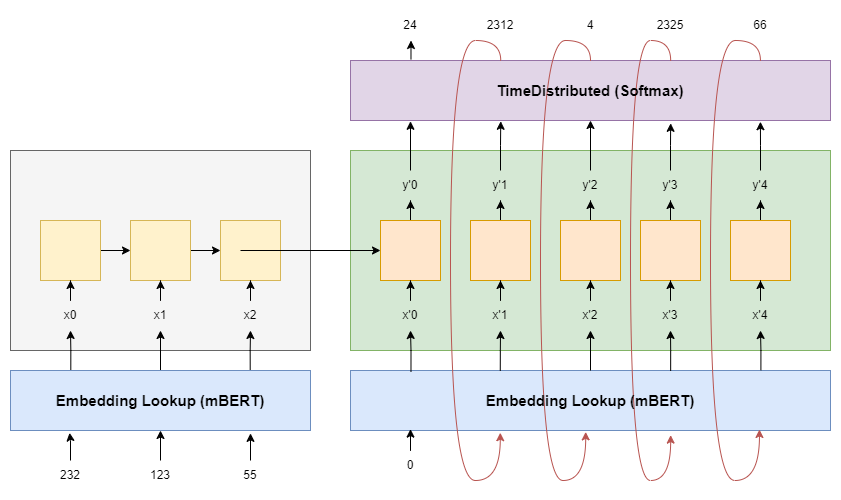

The diagram above was exported from draw.io. Its source (the exported page's mxGraphModel, read from the mxfile embedded in the PNG):
<mxGraphModel dx="873" dy="630" grid="1" gridSize="10" guides="1" tooltips="1" connect="1" arrows="1" fold="1" page="1" pageScale="1" pageWidth="850" pageHeight="1100" math="0" shadow="0">
  <root>
    <mxCell id="0" />
    <mxCell id="1" parent="0" />
    <mxCell id="GI9t5rZ3P5dNRBQiY4mY-1" value="" style="whiteSpace=wrap;html=1;fillColor=#f5f5f5;strokeColor=#666666;fontColor=#333333;" vertex="1" parent="1">
      <mxGeometry x="240" y="180" width="300" height="200" as="geometry" />
    </mxCell>
    <mxCell id="GI9t5rZ3P5dNRBQiY4mY-59" style="edgeStyle=orthogonalEdgeStyle;rounded=0;orthogonalLoop=1;jettySize=auto;html=1;exitX=0.201;exitY=0.036;exitDx=0;exitDy=0;exitPerimeter=0;" edge="1" parent="1" source="GI9t5rZ3P5dNRBQiY4mY-5" target="GI9t5rZ3P5dNRBQiY4mY-56">
      <mxGeometry relative="1" as="geometry" />
    </mxCell>
    <mxCell id="GI9t5rZ3P5dNRBQiY4mY-60" style="edgeStyle=orthogonalEdgeStyle;rounded=0;orthogonalLoop=1;jettySize=auto;html=1;exitX=0.5;exitY=0;exitDx=0;exitDy=0;" edge="1" parent="1" source="GI9t5rZ3P5dNRBQiY4mY-5" target="GI9t5rZ3P5dNRBQiY4mY-57">
      <mxGeometry relative="1" as="geometry" />
    </mxCell>
    <mxCell id="GI9t5rZ3P5dNRBQiY4mY-61" style="edgeStyle=orthogonalEdgeStyle;rounded=0;orthogonalLoop=1;jettySize=auto;html=1;exitX=0.799;exitY=-0.012;exitDx=0;exitDy=0;exitPerimeter=0;" edge="1" parent="1" source="GI9t5rZ3P5dNRBQiY4mY-5" target="GI9t5rZ3P5dNRBQiY4mY-58">
      <mxGeometry relative="1" as="geometry" />
    </mxCell>
    <mxCell id="GI9t5rZ3P5dNRBQiY4mY-54" style="edgeStyle=orthogonalEdgeStyle;rounded=0;orthogonalLoop=1;jettySize=auto;html=1;" edge="1" parent="1" source="GI9t5rZ3P5dNRBQiY4mY-2" target="GI9t5rZ3P5dNRBQiY4mY-3">
      <mxGeometry relative="1" as="geometry" />
    </mxCell>
    <mxCell id="GI9t5rZ3P5dNRBQiY4mY-2" value="" style="whiteSpace=wrap;html=1;fillColor=#fff2cc;strokeColor=#d6b656;" vertex="1" parent="1">
      <mxGeometry x="270" y="250" width="60" height="60" as="geometry" />
    </mxCell>
    <mxCell id="GI9t5rZ3P5dNRBQiY4mY-55" style="edgeStyle=orthogonalEdgeStyle;rounded=0;orthogonalLoop=1;jettySize=auto;html=1;entryX=0;entryY=0.5;entryDx=0;entryDy=0;" edge="1" parent="1" source="GI9t5rZ3P5dNRBQiY4mY-3" target="GI9t5rZ3P5dNRBQiY4mY-4">
      <mxGeometry relative="1" as="geometry" />
    </mxCell>
    <mxCell id="GI9t5rZ3P5dNRBQiY4mY-3" value="" style="whiteSpace=wrap;html=1;fillColor=#fff2cc;strokeColor=#d6b656;" vertex="1" parent="1">
      <mxGeometry x="360" y="250" width="60" height="60" as="geometry" />
    </mxCell>
    <mxCell id="GI9t5rZ3P5dNRBQiY4mY-4" value="" style="whiteSpace=wrap;html=1;fillColor=#fff2cc;strokeColor=#d6b656;" vertex="1" parent="1">
      <mxGeometry x="450" y="250" width="60" height="60" as="geometry" />
    </mxCell>
    <mxCell id="GI9t5rZ3P5dNRBQiY4mY-5" value="" style="rounded=0;whiteSpace=wrap;html=1;fillColor=#dae8fc;strokeColor=#6c8ebf;" vertex="1" parent="1">
      <mxGeometry x="240" y="400" width="300" height="60" as="geometry" />
    </mxCell>
    <mxCell id="GI9t5rZ3P5dNRBQiY4mY-6" value="" style="whiteSpace=wrap;html=1;fillColor=#d5e8d4;strokeColor=#82b366;" vertex="1" parent="1">
      <mxGeometry x="580" y="180" width="480" height="200" as="geometry" />
    </mxCell>
    <mxCell id="GI9t5rZ3P5dNRBQiY4mY-16" style="edgeStyle=orthogonalEdgeStyle;rounded=0;orthogonalLoop=1;jettySize=auto;html=1;" edge="1" parent="1" source="GI9t5rZ3P5dNRBQiY4mY-7" target="GI9t5rZ3P5dNRBQiY4mY-15">
      <mxGeometry relative="1" as="geometry" />
    </mxCell>
    <mxCell id="GI9t5rZ3P5dNRBQiY4mY-7" value="" style="whiteSpace=wrap;html=1;fillColor=#ffe6cc;strokeColor=#d79b00;" vertex="1" parent="1">
      <mxGeometry x="610" y="250" width="60" height="60" as="geometry" />
    </mxCell>
    <mxCell id="GI9t5rZ3P5dNRBQiY4mY-21" style="edgeStyle=orthogonalEdgeStyle;rounded=0;orthogonalLoop=1;jettySize=auto;html=1;entryX=0.5;entryY=1;entryDx=0;entryDy=0;" edge="1" parent="1" source="GI9t5rZ3P5dNRBQiY4mY-8" target="GI9t5rZ3P5dNRBQiY4mY-17">
      <mxGeometry relative="1" as="geometry" />
    </mxCell>
    <mxCell id="GI9t5rZ3P5dNRBQiY4mY-8" value="" style="whiteSpace=wrap;html=1;fillColor=#ffe6cc;strokeColor=#d79b00;" vertex="1" parent="1">
      <mxGeometry x="700" y="250" width="60" height="60" as="geometry" />
    </mxCell>
    <mxCell id="GI9t5rZ3P5dNRBQiY4mY-22" style="edgeStyle=orthogonalEdgeStyle;rounded=0;orthogonalLoop=1;jettySize=auto;html=1;" edge="1" parent="1" source="GI9t5rZ3P5dNRBQiY4mY-9" target="GI9t5rZ3P5dNRBQiY4mY-18">
      <mxGeometry relative="1" as="geometry" />
    </mxCell>
    <mxCell id="GI9t5rZ3P5dNRBQiY4mY-9" value="" style="whiteSpace=wrap;html=1;fillColor=#ffe6cc;strokeColor=#d79b00;" vertex="1" parent="1">
      <mxGeometry x="790" y="250" width="60" height="60" as="geometry" />
    </mxCell>
    <mxCell id="GI9t5rZ3P5dNRBQiY4mY-10" value="" style="rounded=0;whiteSpace=wrap;html=1;fillColor=#dae8fc;strokeColor=#6c8ebf;" vertex="1" parent="1">
      <mxGeometry x="580" y="400" width="480" height="60" as="geometry" />
    </mxCell>
    <mxCell id="GI9t5rZ3P5dNRBQiY4mY-23" style="edgeStyle=orthogonalEdgeStyle;rounded=0;orthogonalLoop=1;jettySize=auto;html=1;" edge="1" parent="1" source="GI9t5rZ3P5dNRBQiY4mY-11" target="GI9t5rZ3P5dNRBQiY4mY-19">
      <mxGeometry relative="1" as="geometry" />
    </mxCell>
    <mxCell id="GI9t5rZ3P5dNRBQiY4mY-11" value="" style="whiteSpace=wrap;html=1;fillColor=#ffe6cc;strokeColor=#d79b00;" vertex="1" parent="1">
      <mxGeometry x="870" y="250" width="60" height="60" as="geometry" />
    </mxCell>
    <mxCell id="GI9t5rZ3P5dNRBQiY4mY-24" style="edgeStyle=orthogonalEdgeStyle;rounded=0;orthogonalLoop=1;jettySize=auto;html=1;" edge="1" parent="1" source="GI9t5rZ3P5dNRBQiY4mY-12" target="GI9t5rZ3P5dNRBQiY4mY-20">
      <mxGeometry relative="1" as="geometry" />
    </mxCell>
    <mxCell id="GI9t5rZ3P5dNRBQiY4mY-12" value="" style="whiteSpace=wrap;html=1;fillColor=#ffe6cc;strokeColor=#d79b00;" vertex="1" parent="1">
      <mxGeometry x="960" y="250" width="60" height="60" as="geometry" />
    </mxCell>
    <mxCell id="GI9t5rZ3P5dNRBQiY4mY-14" value="" style="rounded=0;whiteSpace=wrap;html=1;fillColor=#e1d5e7;strokeColor=#9673a6;" vertex="1" parent="1">
      <mxGeometry x="580" y="90" width="480" height="60" as="geometry" />
    </mxCell>
    <mxCell id="GI9t5rZ3P5dNRBQiY4mY-44" style="edgeStyle=orthogonalEdgeStyle;rounded=0;orthogonalLoop=1;jettySize=auto;html=1;entryX=0.125;entryY=1.013;entryDx=0;entryDy=0;entryPerimeter=0;" edge="1" parent="1" source="GI9t5rZ3P5dNRBQiY4mY-15" target="GI9t5rZ3P5dNRBQiY4mY-14">
      <mxGeometry relative="1" as="geometry" />
    </mxCell>
    <mxCell id="GI9t5rZ3P5dNRBQiY4mY-15" value="y'0" style="text;html=1;strokeColor=none;fillColor=none;align=center;verticalAlign=middle;whiteSpace=wrap;rounded=0;" vertex="1" parent="1">
      <mxGeometry x="610" y="200" width="60" height="30" as="geometry" />
    </mxCell>
    <mxCell id="GI9t5rZ3P5dNRBQiY4mY-45" style="edgeStyle=orthogonalEdgeStyle;rounded=0;orthogonalLoop=1;jettySize=auto;html=1;entryX=0.313;entryY=1.013;entryDx=0;entryDy=0;entryPerimeter=0;" edge="1" parent="1" source="GI9t5rZ3P5dNRBQiY4mY-17" target="GI9t5rZ3P5dNRBQiY4mY-14">
      <mxGeometry relative="1" as="geometry" />
    </mxCell>
    <mxCell id="GI9t5rZ3P5dNRBQiY4mY-17" value="y'1" style="text;html=1;strokeColor=none;fillColor=none;align=center;verticalAlign=middle;whiteSpace=wrap;rounded=0;" vertex="1" parent="1">
      <mxGeometry x="700" y="200" width="60" height="30" as="geometry" />
    </mxCell>
    <mxCell id="GI9t5rZ3P5dNRBQiY4mY-46" style="edgeStyle=orthogonalEdgeStyle;rounded=0;orthogonalLoop=1;jettySize=auto;html=1;entryX=0.5;entryY=1;entryDx=0;entryDy=0;" edge="1" parent="1" source="GI9t5rZ3P5dNRBQiY4mY-18" target="GI9t5rZ3P5dNRBQiY4mY-14">
      <mxGeometry relative="1" as="geometry" />
    </mxCell>
    <mxCell id="GI9t5rZ3P5dNRBQiY4mY-18" value="y'2" style="text;html=1;strokeColor=none;fillColor=none;align=center;verticalAlign=middle;whiteSpace=wrap;rounded=0;" vertex="1" parent="1">
      <mxGeometry x="790" y="200" width="60" height="30" as="geometry" />
    </mxCell>
    <mxCell id="GI9t5rZ3P5dNRBQiY4mY-48" style="edgeStyle=orthogonalEdgeStyle;rounded=0;orthogonalLoop=1;jettySize=auto;html=1;entryX=0.667;entryY=1.047;entryDx=0;entryDy=0;entryPerimeter=0;" edge="1" parent="1" source="GI9t5rZ3P5dNRBQiY4mY-19" target="GI9t5rZ3P5dNRBQiY4mY-14">
      <mxGeometry relative="1" as="geometry" />
    </mxCell>
    <mxCell id="GI9t5rZ3P5dNRBQiY4mY-19" value="y'3" style="text;html=1;strokeColor=none;fillColor=none;align=center;verticalAlign=middle;whiteSpace=wrap;rounded=0;" vertex="1" parent="1">
      <mxGeometry x="870" y="200" width="60" height="30" as="geometry" />
    </mxCell>
    <mxCell id="GI9t5rZ3P5dNRBQiY4mY-50" style="edgeStyle=orthogonalEdgeStyle;rounded=0;orthogonalLoop=1;jettySize=auto;html=1;entryX=0.854;entryY=1.02;entryDx=0;entryDy=0;entryPerimeter=0;" edge="1" parent="1" source="GI9t5rZ3P5dNRBQiY4mY-20" target="GI9t5rZ3P5dNRBQiY4mY-14">
      <mxGeometry relative="1" as="geometry" />
    </mxCell>
    <mxCell id="GI9t5rZ3P5dNRBQiY4mY-20" value="y'4" style="text;html=1;strokeColor=none;fillColor=none;align=center;verticalAlign=middle;whiteSpace=wrap;rounded=0;" vertex="1" parent="1">
      <mxGeometry x="960" y="200" width="60" height="30" as="geometry" />
    </mxCell>
    <mxCell id="GI9t5rZ3P5dNRBQiY4mY-31" style="edgeStyle=orthogonalEdgeStyle;rounded=0;orthogonalLoop=1;jettySize=auto;html=1;exitX=0.126;exitY=0.018;exitDx=0;exitDy=0;exitPerimeter=0;" edge="1" parent="1" source="GI9t5rZ3P5dNRBQiY4mY-10" target="GI9t5rZ3P5dNRBQiY4mY-25">
      <mxGeometry relative="1" as="geometry" />
    </mxCell>
    <mxCell id="GI9t5rZ3P5dNRBQiY4mY-38" style="edgeStyle=orthogonalEdgeStyle;rounded=0;orthogonalLoop=1;jettySize=auto;html=1;entryX=0.5;entryY=1;entryDx=0;entryDy=0;" edge="1" parent="1" source="GI9t5rZ3P5dNRBQiY4mY-25" target="GI9t5rZ3P5dNRBQiY4mY-7">
      <mxGeometry relative="1" as="geometry" />
    </mxCell>
    <mxCell id="GI9t5rZ3P5dNRBQiY4mY-25" value="x'0" style="text;html=1;strokeColor=none;fillColor=none;align=center;verticalAlign=middle;whiteSpace=wrap;rounded=0;" vertex="1" parent="1">
      <mxGeometry x="610" y="330" width="60" height="30" as="geometry" />
    </mxCell>
    <mxCell id="GI9t5rZ3P5dNRBQiY4mY-33" style="edgeStyle=orthogonalEdgeStyle;rounded=0;orthogonalLoop=1;jettySize=auto;html=1;exitX=0.312;exitY=0.006;exitDx=0;exitDy=0;exitPerimeter=0;" edge="1" parent="1" source="GI9t5rZ3P5dNRBQiY4mY-10" target="GI9t5rZ3P5dNRBQiY4mY-26">
      <mxGeometry relative="1" as="geometry" />
    </mxCell>
    <mxCell id="GI9t5rZ3P5dNRBQiY4mY-39" style="edgeStyle=orthogonalEdgeStyle;rounded=0;orthogonalLoop=1;jettySize=auto;html=1;entryX=0.5;entryY=1;entryDx=0;entryDy=0;" edge="1" parent="1" source="GI9t5rZ3P5dNRBQiY4mY-26" target="GI9t5rZ3P5dNRBQiY4mY-8">
      <mxGeometry relative="1" as="geometry" />
    </mxCell>
    <mxCell id="GI9t5rZ3P5dNRBQiY4mY-26" value="x'1" style="text;html=1;strokeColor=none;fillColor=none;align=center;verticalAlign=middle;whiteSpace=wrap;rounded=0;" vertex="1" parent="1">
      <mxGeometry x="700" y="330" width="60" height="30" as="geometry" />
    </mxCell>
    <mxCell id="GI9t5rZ3P5dNRBQiY4mY-34" style="edgeStyle=orthogonalEdgeStyle;rounded=0;orthogonalLoop=1;jettySize=auto;html=1;exitX=0.5;exitY=0;exitDx=0;exitDy=0;" edge="1" parent="1" source="GI9t5rZ3P5dNRBQiY4mY-10" target="GI9t5rZ3P5dNRBQiY4mY-27">
      <mxGeometry relative="1" as="geometry" />
    </mxCell>
    <mxCell id="GI9t5rZ3P5dNRBQiY4mY-40" style="edgeStyle=orthogonalEdgeStyle;rounded=0;orthogonalLoop=1;jettySize=auto;html=1;entryX=0.5;entryY=1;entryDx=0;entryDy=0;" edge="1" parent="1" source="GI9t5rZ3P5dNRBQiY4mY-27" target="GI9t5rZ3P5dNRBQiY4mY-9">
      <mxGeometry relative="1" as="geometry" />
    </mxCell>
    <mxCell id="GI9t5rZ3P5dNRBQiY4mY-27" value="x'2" style="text;html=1;strokeColor=none;fillColor=none;align=center;verticalAlign=middle;whiteSpace=wrap;rounded=0;" vertex="1" parent="1">
      <mxGeometry x="790" y="330" width="60" height="30" as="geometry" />
    </mxCell>
    <mxCell id="GI9t5rZ3P5dNRBQiY4mY-35" style="edgeStyle=orthogonalEdgeStyle;rounded=0;orthogonalLoop=1;jettySize=auto;html=1;exitX=0.667;exitY=0.006;exitDx=0;exitDy=0;exitPerimeter=0;" edge="1" parent="1" source="GI9t5rZ3P5dNRBQiY4mY-10" target="GI9t5rZ3P5dNRBQiY4mY-28">
      <mxGeometry relative="1" as="geometry" />
    </mxCell>
    <mxCell id="GI9t5rZ3P5dNRBQiY4mY-41" style="edgeStyle=orthogonalEdgeStyle;rounded=0;orthogonalLoop=1;jettySize=auto;html=1;entryX=0.5;entryY=1;entryDx=0;entryDy=0;" edge="1" parent="1" source="GI9t5rZ3P5dNRBQiY4mY-28" target="GI9t5rZ3P5dNRBQiY4mY-11">
      <mxGeometry relative="1" as="geometry" />
    </mxCell>
    <mxCell id="GI9t5rZ3P5dNRBQiY4mY-28" value="x'3" style="text;html=1;strokeColor=none;fillColor=none;align=center;verticalAlign=middle;whiteSpace=wrap;rounded=0;" vertex="1" parent="1">
      <mxGeometry x="870" y="330" width="60" height="30" as="geometry" />
    </mxCell>
    <mxCell id="GI9t5rZ3P5dNRBQiY4mY-36" style="edgeStyle=orthogonalEdgeStyle;rounded=0;orthogonalLoop=1;jettySize=auto;html=1;exitX=0.855;exitY=-0.005;exitDx=0;exitDy=0;exitPerimeter=0;" edge="1" parent="1" source="GI9t5rZ3P5dNRBQiY4mY-10" target="GI9t5rZ3P5dNRBQiY4mY-29">
      <mxGeometry relative="1" as="geometry" />
    </mxCell>
    <mxCell id="GI9t5rZ3P5dNRBQiY4mY-42" style="edgeStyle=orthogonalEdgeStyle;rounded=0;orthogonalLoop=1;jettySize=auto;html=1;entryX=0.5;entryY=1;entryDx=0;entryDy=0;" edge="1" parent="1" source="GI9t5rZ3P5dNRBQiY4mY-29" target="GI9t5rZ3P5dNRBQiY4mY-12">
      <mxGeometry relative="1" as="geometry" />
    </mxCell>
    <mxCell id="GI9t5rZ3P5dNRBQiY4mY-29" value="x'4" style="text;html=1;strokeColor=none;fillColor=none;align=center;verticalAlign=middle;whiteSpace=wrap;rounded=0;" vertex="1" parent="1">
      <mxGeometry x="960" y="330" width="60" height="30" as="geometry" />
    </mxCell>
    <mxCell id="GI9t5rZ3P5dNRBQiY4mY-53" style="edgeStyle=orthogonalEdgeStyle;rounded=0;orthogonalLoop=1;jettySize=auto;html=1;entryX=0;entryY=0.5;entryDx=0;entryDy=0;" edge="1" parent="1">
      <mxGeometry relative="1" as="geometry">
        <mxPoint x="470" y="280" as="sourcePoint" />
        <mxPoint x="610" y="280" as="targetPoint" />
      </mxGeometry>
    </mxCell>
    <mxCell id="GI9t5rZ3P5dNRBQiY4mY-62" style="edgeStyle=orthogonalEdgeStyle;rounded=0;orthogonalLoop=1;jettySize=auto;html=1;entryX=0.5;entryY=1;entryDx=0;entryDy=0;" edge="1" parent="1" source="GI9t5rZ3P5dNRBQiY4mY-56" target="GI9t5rZ3P5dNRBQiY4mY-2">
      <mxGeometry relative="1" as="geometry" />
    </mxCell>
    <mxCell id="GI9t5rZ3P5dNRBQiY4mY-56" value="x0" style="text;html=1;strokeColor=none;fillColor=none;align=center;verticalAlign=middle;whiteSpace=wrap;rounded=0;" vertex="1" parent="1">
      <mxGeometry x="270" y="330" width="60" height="30" as="geometry" />
    </mxCell>
    <mxCell id="GI9t5rZ3P5dNRBQiY4mY-63" style="edgeStyle=orthogonalEdgeStyle;rounded=0;orthogonalLoop=1;jettySize=auto;html=1;entryX=0.5;entryY=1;entryDx=0;entryDy=0;" edge="1" parent="1" source="GI9t5rZ3P5dNRBQiY4mY-57" target="GI9t5rZ3P5dNRBQiY4mY-3">
      <mxGeometry relative="1" as="geometry" />
    </mxCell>
    <mxCell id="GI9t5rZ3P5dNRBQiY4mY-57" value="x1" style="text;html=1;strokeColor=none;fillColor=none;align=center;verticalAlign=middle;whiteSpace=wrap;rounded=0;" vertex="1" parent="1">
      <mxGeometry x="360" y="330" width="60" height="30" as="geometry" />
    </mxCell>
    <mxCell id="GI9t5rZ3P5dNRBQiY4mY-64" style="edgeStyle=orthogonalEdgeStyle;rounded=0;orthogonalLoop=1;jettySize=auto;html=1;entryX=0.5;entryY=1;entryDx=0;entryDy=0;" edge="1" parent="1" source="GI9t5rZ3P5dNRBQiY4mY-58" target="GI9t5rZ3P5dNRBQiY4mY-4">
      <mxGeometry relative="1" as="geometry" />
    </mxCell>
    <mxCell id="GI9t5rZ3P5dNRBQiY4mY-58" value="x2" style="text;html=1;strokeColor=none;fillColor=none;align=center;verticalAlign=middle;whiteSpace=wrap;rounded=0;" vertex="1" parent="1">
      <mxGeometry x="450" y="330" width="60" height="30" as="geometry" />
    </mxCell>
    <mxCell id="GI9t5rZ3P5dNRBQiY4mY-71" style="edgeStyle=orthogonalEdgeStyle;rounded=0;orthogonalLoop=1;jettySize=auto;html=1;exitX=0.126;exitY=-0.015;exitDx=0;exitDy=0;exitPerimeter=0;" edge="1" parent="1" source="GI9t5rZ3P5dNRBQiY4mY-14" target="GI9t5rZ3P5dNRBQiY4mY-65">
      <mxGeometry relative="1" as="geometry" />
    </mxCell>
    <mxCell id="GI9t5rZ3P5dNRBQiY4mY-65" value="24" style="text;html=1;strokeColor=none;fillColor=none;align=center;verticalAlign=middle;whiteSpace=wrap;rounded=0;" vertex="1" parent="1">
      <mxGeometry x="610" y="40" width="60" height="30" as="geometry" />
    </mxCell>
    <mxCell id="GI9t5rZ3P5dNRBQiY4mY-72" style="edgeStyle=orthogonalEdgeStyle;rounded=0;orthogonalLoop=1;jettySize=auto;html=1;exitX=0.313;exitY=0;exitDx=0;exitDy=0;exitPerimeter=0;entryX=0.312;entryY=1.037;entryDx=0;entryDy=0;entryPerimeter=0;curved=1;fillColor=#f8cecc;strokeColor=#b85450;" edge="1" parent="1" source="GI9t5rZ3P5dNRBQiY4mY-14" target="GI9t5rZ3P5dNRBQiY4mY-10">
      <mxGeometry relative="1" as="geometry">
        <Array as="points">
          <mxPoint x="730" y="70" />
          <mxPoint x="680" y="70" />
          <mxPoint x="680" y="510" />
          <mxPoint x="730" y="510" />
        </Array>
      </mxGeometry>
    </mxCell>
    <mxCell id="GI9t5rZ3P5dNRBQiY4mY-66" value="2312" style="text;html=1;strokeColor=none;fillColor=none;align=center;verticalAlign=middle;whiteSpace=wrap;rounded=0;" vertex="1" parent="1">
      <mxGeometry x="700" y="40" width="60" height="30" as="geometry" />
    </mxCell>
    <mxCell id="GI9t5rZ3P5dNRBQiY4mY-74" style="edgeStyle=orthogonalEdgeStyle;rounded=0;orthogonalLoop=1;jettySize=auto;html=1;exitX=0.5;exitY=0;exitDx=0;exitDy=0;entryX=0.49;entryY=1.023;entryDx=0;entryDy=0;entryPerimeter=0;curved=1;fillColor=#f8cecc;strokeColor=#b85450;" edge="1" parent="1" source="GI9t5rZ3P5dNRBQiY4mY-14" target="GI9t5rZ3P5dNRBQiY4mY-10">
      <mxGeometry relative="1" as="geometry">
        <Array as="points">
          <mxPoint x="820" y="70" />
          <mxPoint x="770" y="70" />
          <mxPoint x="770" y="510" />
          <mxPoint x="815" y="510" />
        </Array>
      </mxGeometry>
    </mxCell>
    <mxCell id="GI9t5rZ3P5dNRBQiY4mY-67" value="4" style="text;html=1;strokeColor=none;fillColor=none;align=center;verticalAlign=middle;whiteSpace=wrap;rounded=0;" vertex="1" parent="1">
      <mxGeometry x="790" y="40" width="60" height="30" as="geometry" />
    </mxCell>
    <mxCell id="GI9t5rZ3P5dNRBQiY4mY-75" style="edgeStyle=orthogonalEdgeStyle;rounded=0;orthogonalLoop=1;jettySize=auto;html=1;exitX=0.667;exitY=0;exitDx=0;exitDy=0;exitPerimeter=0;entryX=0.667;entryY=1.077;entryDx=0;entryDy=0;entryPerimeter=0;curved=1;fillColor=#f8cecc;strokeColor=#b85450;" edge="1" parent="1" source="GI9t5rZ3P5dNRBQiY4mY-14" target="GI9t5rZ3P5dNRBQiY4mY-10">
      <mxGeometry relative="1" as="geometry">
        <Array as="points">
          <mxPoint x="900" y="70" />
          <mxPoint x="860" y="70" />
          <mxPoint x="860" y="510" />
          <mxPoint x="900" y="510" />
        </Array>
      </mxGeometry>
    </mxCell>
    <mxCell id="GI9t5rZ3P5dNRBQiY4mY-68" value="2325" style="text;html=1;strokeColor=none;fillColor=none;align=center;verticalAlign=middle;whiteSpace=wrap;rounded=0;" vertex="1" parent="1">
      <mxGeometry x="870" y="40" width="60" height="30" as="geometry" />
    </mxCell>
    <mxCell id="GI9t5rZ3P5dNRBQiY4mY-76" style="edgeStyle=orthogonalEdgeStyle;rounded=0;orthogonalLoop=1;jettySize=auto;html=1;exitX=0.854;exitY=0;exitDx=0;exitDy=0;exitPerimeter=0;curved=1;entryX=0.852;entryY=0.983;entryDx=0;entryDy=0;entryPerimeter=0;fillColor=#f8cecc;strokeColor=#b85450;" edge="1" parent="1" source="GI9t5rZ3P5dNRBQiY4mY-14" target="GI9t5rZ3P5dNRBQiY4mY-10">
      <mxGeometry relative="1" as="geometry">
        <mxPoint x="990" y="470" as="targetPoint" />
        <Array as="points">
          <mxPoint x="990" y="70" />
          <mxPoint x="940" y="70" />
          <mxPoint x="940" y="510" />
          <mxPoint x="989" y="510" />
        </Array>
      </mxGeometry>
    </mxCell>
    <mxCell id="GI9t5rZ3P5dNRBQiY4mY-69" value="66" style="text;html=1;strokeColor=none;fillColor=none;align=center;verticalAlign=middle;whiteSpace=wrap;rounded=0;" vertex="1" parent="1">
      <mxGeometry x="960" y="40" width="60" height="30" as="geometry" />
    </mxCell>
    <mxCell id="GI9t5rZ3P5dNRBQiY4mY-77" value="&lt;b&gt;&lt;font style=&quot;font-size: 15px;&quot;&gt;TimeDistributed (Softmax)&lt;/font&gt;&lt;/b&gt;" style="text;html=1;strokeColor=none;fillColor=none;align=center;verticalAlign=middle;whiteSpace=wrap;rounded=0;" vertex="1" parent="1">
      <mxGeometry x="715" y="105" width="210" height="30" as="geometry" />
    </mxCell>
    <mxCell id="GI9t5rZ3P5dNRBQiY4mY-79" value="&lt;font style=&quot;font-size: 15px;&quot;&gt;&lt;b&gt;Embedding Lookup (mBERT)&lt;/b&gt;&lt;/font&gt;" style="text;html=1;strokeColor=none;fillColor=none;align=center;verticalAlign=middle;whiteSpace=wrap;rounded=0;" vertex="1" parent="1">
      <mxGeometry x="275" y="415" width="230" height="30" as="geometry" />
    </mxCell>
    <mxCell id="GI9t5rZ3P5dNRBQiY4mY-83" style="edgeStyle=orthogonalEdgeStyle;rounded=0;orthogonalLoop=1;jettySize=auto;html=1;entryX=0.197;entryY=1.039;entryDx=0;entryDy=0;entryPerimeter=0;" edge="1" parent="1" source="GI9t5rZ3P5dNRBQiY4mY-80" target="GI9t5rZ3P5dNRBQiY4mY-5">
      <mxGeometry relative="1" as="geometry" />
    </mxCell>
    <mxCell id="GI9t5rZ3P5dNRBQiY4mY-80" value="232" style="text;html=1;strokeColor=none;fillColor=none;align=center;verticalAlign=middle;whiteSpace=wrap;rounded=0;" vertex="1" parent="1">
      <mxGeometry x="270" y="490" width="60" height="30" as="geometry" />
    </mxCell>
    <mxCell id="GI9t5rZ3P5dNRBQiY4mY-84" style="edgeStyle=orthogonalEdgeStyle;rounded=0;orthogonalLoop=1;jettySize=auto;html=1;entryX=0.5;entryY=1;entryDx=0;entryDy=0;" edge="1" parent="1" source="GI9t5rZ3P5dNRBQiY4mY-81" target="GI9t5rZ3P5dNRBQiY4mY-5">
      <mxGeometry relative="1" as="geometry" />
    </mxCell>
    <mxCell id="GI9t5rZ3P5dNRBQiY4mY-81" value="123" style="text;html=1;strokeColor=none;fillColor=none;align=center;verticalAlign=middle;whiteSpace=wrap;rounded=0;" vertex="1" parent="1">
      <mxGeometry x="360" y="490" width="60" height="30" as="geometry" />
    </mxCell>
    <mxCell id="GI9t5rZ3P5dNRBQiY4mY-86" style="edgeStyle=orthogonalEdgeStyle;rounded=0;orthogonalLoop=1;jettySize=auto;html=1;entryX=0.8;entryY=1.048;entryDx=0;entryDy=0;entryPerimeter=0;" edge="1" parent="1" source="GI9t5rZ3P5dNRBQiY4mY-82" target="GI9t5rZ3P5dNRBQiY4mY-5">
      <mxGeometry relative="1" as="geometry" />
    </mxCell>
    <mxCell id="GI9t5rZ3P5dNRBQiY4mY-82" value="55" style="text;html=1;strokeColor=none;fillColor=none;align=center;verticalAlign=middle;whiteSpace=wrap;rounded=0;" vertex="1" parent="1">
      <mxGeometry x="450" y="490" width="60" height="30" as="geometry" />
    </mxCell>
    <mxCell id="GI9t5rZ3P5dNRBQiY4mY-89" style="edgeStyle=orthogonalEdgeStyle;rounded=0;orthogonalLoop=1;jettySize=auto;html=1;entryX=0.125;entryY=0.977;entryDx=0;entryDy=0;entryPerimeter=0;" edge="1" parent="1" source="GI9t5rZ3P5dNRBQiY4mY-88" target="GI9t5rZ3P5dNRBQiY4mY-10">
      <mxGeometry relative="1" as="geometry" />
    </mxCell>
    <mxCell id="GI9t5rZ3P5dNRBQiY4mY-88" value="0" style="text;html=1;strokeColor=none;fillColor=none;align=center;verticalAlign=middle;whiteSpace=wrap;rounded=0;" vertex="1" parent="1">
      <mxGeometry x="610" y="480" width="60" height="30" as="geometry" />
    </mxCell>
    <mxCell id="GI9t5rZ3P5dNRBQiY4mY-93" value="&lt;font style=&quot;font-size: 15px;&quot;&gt;&lt;b&gt;Embedding Lookup (mBERT)&lt;/b&gt;&lt;/font&gt;" style="text;html=1;strokeColor=none;fillColor=none;align=center;verticalAlign=middle;whiteSpace=wrap;rounded=0;" vertex="1" parent="1">
      <mxGeometry x="710" y="415" width="220" height="30" as="geometry" />
    </mxCell>
  </root>
</mxGraphModel>